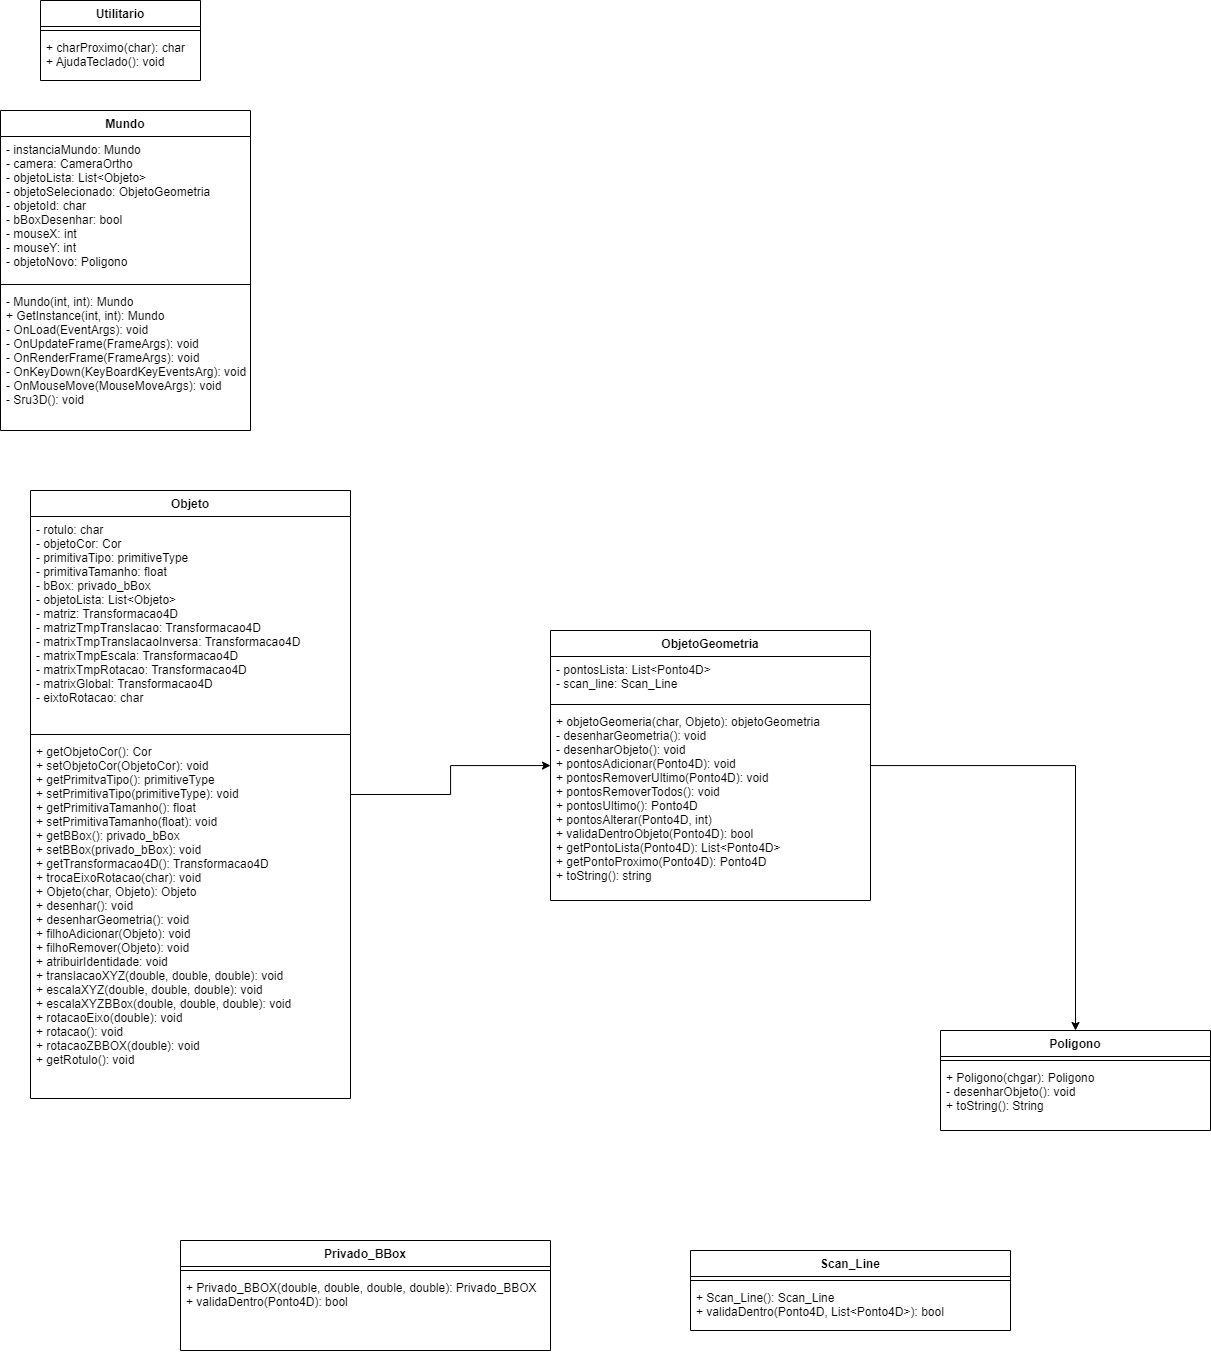

The diagram above was exported from draw.io. Its source (the exported page's mxGraphModel, read from the mxfile embedded in the PNG):
<mxGraphModel dx="1335" dy="912" grid="1" gridSize="10" guides="1" tooltips="1" connect="1" arrows="1" fold="1" page="1" pageScale="1" pageWidth="827" pageHeight="1169" math="0" shadow="0">
  <root>
    <mxCell id="WIyWlLk6GJQsqaUBKTNV-0" />
    <mxCell id="WIyWlLk6GJQsqaUBKTNV-1" parent="WIyWlLk6GJQsqaUBKTNV-0" />
    <mxCell id="XG_aWAI-_Q4t3YuBYahj-2" value="Utilitario" style="swimlane;fontStyle=1;align=center;verticalAlign=top;childLayout=stackLayout;horizontal=1;startSize=26;horizontalStack=0;resizeParent=1;resizeParentMax=0;resizeLast=0;collapsible=1;marginBottom=0;" vertex="1" parent="WIyWlLk6GJQsqaUBKTNV-1">
      <mxGeometry x="290" y="80" width="160" height="80" as="geometry" />
    </mxCell>
    <mxCell id="XG_aWAI-_Q4t3YuBYahj-4" value="" style="line;strokeWidth=1;fillColor=none;align=left;verticalAlign=middle;spacingTop=-1;spacingLeft=3;spacingRight=3;rotatable=0;labelPosition=right;points=[];portConstraint=eastwest;strokeColor=inherit;" vertex="1" parent="XG_aWAI-_Q4t3YuBYahj-2">
      <mxGeometry y="26" width="160" height="8" as="geometry" />
    </mxCell>
    <mxCell id="XG_aWAI-_Q4t3YuBYahj-5" value="+ charProximo(char): char&#10;+ AjudaTeclado(): void" style="text;strokeColor=none;fillColor=none;align=left;verticalAlign=top;spacingLeft=4;spacingRight=4;overflow=hidden;rotatable=0;points=[[0,0.5],[1,0.5]];portConstraint=eastwest;" vertex="1" parent="XG_aWAI-_Q4t3YuBYahj-2">
      <mxGeometry y="34" width="160" height="46" as="geometry" />
    </mxCell>
    <mxCell id="XG_aWAI-_Q4t3YuBYahj-7" value="Mundo" style="swimlane;fontStyle=1;align=center;verticalAlign=top;childLayout=stackLayout;horizontal=1;startSize=26;horizontalStack=0;resizeParent=1;resizeParentMax=0;resizeLast=0;collapsible=1;marginBottom=0;" vertex="1" parent="WIyWlLk6GJQsqaUBKTNV-1">
      <mxGeometry x="250" y="190" width="250" height="320" as="geometry" />
    </mxCell>
    <mxCell id="XG_aWAI-_Q4t3YuBYahj-8" value="- instanciaMundo: Mundo&#10;- camera: CameraOrtho&#10;- objetoLista: List&lt;Objeto&gt;&#10;- objetoSelecionado: ObjetoGeometria&#10;- objetoId: char&#10;- bBoxDesenhar: bool&#10;- mouseX: int&#10;- mouseY: int&#10;- objetoNovo: Poligono&#10;" style="text;strokeColor=none;fillColor=none;align=left;verticalAlign=top;spacingLeft=4;spacingRight=4;overflow=hidden;rotatable=0;points=[[0,0.5],[1,0.5]];portConstraint=eastwest;" vertex="1" parent="XG_aWAI-_Q4t3YuBYahj-7">
      <mxGeometry y="26" width="250" height="144" as="geometry" />
    </mxCell>
    <mxCell id="XG_aWAI-_Q4t3YuBYahj-9" value="" style="line;strokeWidth=1;fillColor=none;align=left;verticalAlign=middle;spacingTop=-1;spacingLeft=3;spacingRight=3;rotatable=0;labelPosition=right;points=[];portConstraint=eastwest;strokeColor=inherit;" vertex="1" parent="XG_aWAI-_Q4t3YuBYahj-7">
      <mxGeometry y="170" width="250" height="8" as="geometry" />
    </mxCell>
    <mxCell id="XG_aWAI-_Q4t3YuBYahj-10" value="- Mundo(int, int): Mundo&#10;+ GetInstance(int, int): Mundo&#10;- OnLoad(EventArgs): void&#10;- OnUpdateFrame(FrameArgs): void&#10;- OnRenderFrame(FrameArgs): void&#10;- OnKeyDown(KeyBoardKeyEventsArg): void&#10;- OnMouseMove(MouseMoveArgs): void&#10;- Sru3D(): void" style="text;strokeColor=none;fillColor=none;align=left;verticalAlign=top;spacingLeft=4;spacingRight=4;overflow=hidden;rotatable=0;points=[[0,0.5],[1,0.5]];portConstraint=eastwest;" vertex="1" parent="XG_aWAI-_Q4t3YuBYahj-7">
      <mxGeometry y="178" width="250" height="142" as="geometry" />
    </mxCell>
    <mxCell id="XG_aWAI-_Q4t3YuBYahj-21" style="edgeStyle=orthogonalEdgeStyle;rounded=0;orthogonalLoop=1;jettySize=auto;html=1;" edge="1" parent="WIyWlLk6GJQsqaUBKTNV-1" source="XG_aWAI-_Q4t3YuBYahj-11" target="XG_aWAI-_Q4t3YuBYahj-15">
      <mxGeometry relative="1" as="geometry" />
    </mxCell>
    <mxCell id="XG_aWAI-_Q4t3YuBYahj-11" value="Objeto&#10;" style="swimlane;fontStyle=1;align=center;verticalAlign=top;childLayout=stackLayout;horizontal=1;startSize=26;horizontalStack=0;resizeParent=1;resizeParentMax=0;resizeLast=0;collapsible=1;marginBottom=0;" vertex="1" parent="WIyWlLk6GJQsqaUBKTNV-1">
      <mxGeometry x="280" y="570" width="320" height="608" as="geometry" />
    </mxCell>
    <mxCell id="XG_aWAI-_Q4t3YuBYahj-12" value="- rotulo: char&#10;- objetoCor: Cor&#10;- primitivaTipo: primitiveType&#10;- primitivaTamanho: float&#10;- bBox: privado_bBox&#10;- objetoLista: List&lt;Objeto&gt;&#10;- matriz: Transformacao4D &#10;- matrizTmpTranslacao: Transformacao4D&#10;- matrixTmpTranslacaoInversa: Transformacao4D&#10;- matrixTmpEscala: Transformacao4D&#10;- matrixTmpRotacao: Transformacao4D&#10;- matrixGlobal: Transformacao4D&#10;- eixtoRotacao: char&#10;" style="text;strokeColor=none;fillColor=none;align=left;verticalAlign=top;spacingLeft=4;spacingRight=4;overflow=hidden;rotatable=0;points=[[0,0.5],[1,0.5]];portConstraint=eastwest;" vertex="1" parent="XG_aWAI-_Q4t3YuBYahj-11">
      <mxGeometry y="26" width="320" height="214" as="geometry" />
    </mxCell>
    <mxCell id="XG_aWAI-_Q4t3YuBYahj-13" value="" style="line;strokeWidth=1;fillColor=none;align=left;verticalAlign=middle;spacingTop=-1;spacingLeft=3;spacingRight=3;rotatable=0;labelPosition=right;points=[];portConstraint=eastwest;strokeColor=inherit;" vertex="1" parent="XG_aWAI-_Q4t3YuBYahj-11">
      <mxGeometry y="240" width="320" height="8" as="geometry" />
    </mxCell>
    <mxCell id="XG_aWAI-_Q4t3YuBYahj-14" value="+ getObjetoCor(): Cor&#10;+ setObjetoCor(ObjetoCor): void&#10;+ getPrimitvaTipo(): primitiveType&#10;+ setPrimitivaTipo(primitiveType): void&#10;+ getPrimitivaTamanho(): float&#10;+ setPrimitivaTamanho(float): void&#10;+ getBBox(): privado_bBox&#10;+ setBBox(privado_bBox): void&#10;+ getTransformacao4D(): Transformacao4D&#10;+ trocaEixoRotacao(char): void&#10;+ Objeto(char, Objeto): Objeto&#10;+ desenhar(): void&#10;+ desenharGeometria(): void&#10;+ filhoAdicionar(Objeto): void&#10;+ filhoRemover(Objeto): void&#10;+ atribuirIdentidade: void&#10;+ translacaoXYZ(double, double, double): void&#10;+ escalaXYZ(double, double, double): void&#10;+ escalaXYZBBox(double, double, double): void&#10;+ rotacaoEixo(double): void&#10;+ rotacao(): void&#10;+ rotacaoZBBOX(double): void&#10;+ getRotulo(): void&#10;" style="text;strokeColor=none;fillColor=none;align=left;verticalAlign=top;spacingLeft=4;spacingRight=4;overflow=hidden;rotatable=0;points=[[0,0.5],[1,0.5]];portConstraint=eastwest;" vertex="1" parent="XG_aWAI-_Q4t3YuBYahj-11">
      <mxGeometry y="248" width="320" height="360" as="geometry" />
    </mxCell>
    <mxCell id="XG_aWAI-_Q4t3YuBYahj-26" style="edgeStyle=orthogonalEdgeStyle;rounded=0;orthogonalLoop=1;jettySize=auto;html=1;" edge="1" parent="WIyWlLk6GJQsqaUBKTNV-1" source="XG_aWAI-_Q4t3YuBYahj-15" target="XG_aWAI-_Q4t3YuBYahj-22">
      <mxGeometry relative="1" as="geometry" />
    </mxCell>
    <mxCell id="XG_aWAI-_Q4t3YuBYahj-15" value="ObjetoGeometria" style="swimlane;fontStyle=1;align=center;verticalAlign=top;childLayout=stackLayout;horizontal=1;startSize=26;horizontalStack=0;resizeParent=1;resizeParentMax=0;resizeLast=0;collapsible=1;marginBottom=0;" vertex="1" parent="WIyWlLk6GJQsqaUBKTNV-1">
      <mxGeometry x="800" y="710" width="320" height="270" as="geometry" />
    </mxCell>
    <mxCell id="XG_aWAI-_Q4t3YuBYahj-16" value="- pontosLista: List&lt;Ponto4D&gt;&#10;- scan_line: Scan_Line" style="text;strokeColor=none;fillColor=none;align=left;verticalAlign=top;spacingLeft=4;spacingRight=4;overflow=hidden;rotatable=0;points=[[0,0.5],[1,0.5]];portConstraint=eastwest;" vertex="1" parent="XG_aWAI-_Q4t3YuBYahj-15">
      <mxGeometry y="26" width="320" height="44" as="geometry" />
    </mxCell>
    <mxCell id="XG_aWAI-_Q4t3YuBYahj-17" value="" style="line;strokeWidth=1;fillColor=none;align=left;verticalAlign=middle;spacingTop=-1;spacingLeft=3;spacingRight=3;rotatable=0;labelPosition=right;points=[];portConstraint=eastwest;strokeColor=inherit;" vertex="1" parent="XG_aWAI-_Q4t3YuBYahj-15">
      <mxGeometry y="70" width="320" height="8" as="geometry" />
    </mxCell>
    <mxCell id="XG_aWAI-_Q4t3YuBYahj-18" value="+ objetoGeomeria(char, Objeto): objetoGeometria&#10;- desenharGeometria(): void&#10;- desenharObjeto(): void&#10;+ pontosAdicionar(Ponto4D): void&#10;+ pontosRemoverUltimo(Ponto4D): void&#10;+ pontosRemoverTodos(): void&#10;+ pontosUltimo(): Ponto4D&#10;+ pontosAlterar(Ponto4D, int)&#10;+ validaDentroObjeto(Ponto4D): bool&#10;+ getPontoLista(Ponto4D): List&lt;Ponto4D&gt;&#10;+ getPontoProximo(Ponto4D): Ponto4D&#10;+ toString(): string" style="text;strokeColor=none;fillColor=none;align=left;verticalAlign=top;spacingLeft=4;spacingRight=4;overflow=hidden;rotatable=0;points=[[0,0.5],[1,0.5]];portConstraint=eastwest;" vertex="1" parent="XG_aWAI-_Q4t3YuBYahj-15">
      <mxGeometry y="78" width="320" height="192" as="geometry" />
    </mxCell>
    <mxCell id="XG_aWAI-_Q4t3YuBYahj-22" value="Poligono" style="swimlane;fontStyle=1;align=center;verticalAlign=top;childLayout=stackLayout;horizontal=1;startSize=26;horizontalStack=0;resizeParent=1;resizeParentMax=0;resizeLast=0;collapsible=1;marginBottom=0;" vertex="1" parent="WIyWlLk6GJQsqaUBKTNV-1">
      <mxGeometry x="1190" y="1110" width="270" height="100" as="geometry" />
    </mxCell>
    <mxCell id="XG_aWAI-_Q4t3YuBYahj-24" value="" style="line;strokeWidth=1;fillColor=none;align=left;verticalAlign=middle;spacingTop=-1;spacingLeft=3;spacingRight=3;rotatable=0;labelPosition=right;points=[];portConstraint=eastwest;strokeColor=inherit;" vertex="1" parent="XG_aWAI-_Q4t3YuBYahj-22">
      <mxGeometry y="26" width="270" height="8" as="geometry" />
    </mxCell>
    <mxCell id="XG_aWAI-_Q4t3YuBYahj-25" value="+ Poligono(chgar): Poligono&#10;- desenharObjeto(): void&#10;+ toString(): String" style="text;strokeColor=none;fillColor=none;align=left;verticalAlign=top;spacingLeft=4;spacingRight=4;overflow=hidden;rotatable=0;points=[[0,0.5],[1,0.5]];portConstraint=eastwest;" vertex="1" parent="XG_aWAI-_Q4t3YuBYahj-22">
      <mxGeometry y="34" width="270" height="66" as="geometry" />
    </mxCell>
    <mxCell id="XG_aWAI-_Q4t3YuBYahj-27" value="Privado_BBox" style="swimlane;fontStyle=1;align=center;verticalAlign=top;childLayout=stackLayout;horizontal=1;startSize=26;horizontalStack=0;resizeParent=1;resizeParentMax=0;resizeLast=0;collapsible=1;marginBottom=0;" vertex="1" parent="WIyWlLk6GJQsqaUBKTNV-1">
      <mxGeometry x="430" y="1320" width="370" height="110" as="geometry" />
    </mxCell>
    <mxCell id="XG_aWAI-_Q4t3YuBYahj-29" value="" style="line;strokeWidth=1;fillColor=none;align=left;verticalAlign=middle;spacingTop=-1;spacingLeft=3;spacingRight=3;rotatable=0;labelPosition=right;points=[];portConstraint=eastwest;strokeColor=inherit;" vertex="1" parent="XG_aWAI-_Q4t3YuBYahj-27">
      <mxGeometry y="26" width="370" height="8" as="geometry" />
    </mxCell>
    <mxCell id="XG_aWAI-_Q4t3YuBYahj-30" value="+ Privado_BBOX(double, double, double, double): Privado_BBOX&#10;+ validaDentro(Ponto4D): bool" style="text;strokeColor=none;fillColor=none;align=left;verticalAlign=top;spacingLeft=4;spacingRight=4;overflow=hidden;rotatable=0;points=[[0,0.5],[1,0.5]];portConstraint=eastwest;" vertex="1" parent="XG_aWAI-_Q4t3YuBYahj-27">
      <mxGeometry y="34" width="370" height="76" as="geometry" />
    </mxCell>
    <mxCell id="XG_aWAI-_Q4t3YuBYahj-31" value="Scan_Line&#10;" style="swimlane;fontStyle=1;align=center;verticalAlign=top;childLayout=stackLayout;horizontal=1;startSize=26;horizontalStack=0;resizeParent=1;resizeParentMax=0;resizeLast=0;collapsible=1;marginBottom=0;" vertex="1" parent="WIyWlLk6GJQsqaUBKTNV-1">
      <mxGeometry x="940" y="1330" width="320" height="80" as="geometry" />
    </mxCell>
    <mxCell id="XG_aWAI-_Q4t3YuBYahj-33" value="" style="line;strokeWidth=1;fillColor=none;align=left;verticalAlign=middle;spacingTop=-1;spacingLeft=3;spacingRight=3;rotatable=0;labelPosition=right;points=[];portConstraint=eastwest;strokeColor=inherit;" vertex="1" parent="XG_aWAI-_Q4t3YuBYahj-31">
      <mxGeometry y="26" width="320" height="8" as="geometry" />
    </mxCell>
    <mxCell id="XG_aWAI-_Q4t3YuBYahj-34" value="+ Scan_Line(): Scan_Line&#10;+ validaDentro(Ponto4D, List&lt;Ponto4D&gt;): bool" style="text;strokeColor=none;fillColor=none;align=left;verticalAlign=top;spacingLeft=4;spacingRight=4;overflow=hidden;rotatable=0;points=[[0,0.5],[1,0.5]];portConstraint=eastwest;" vertex="1" parent="XG_aWAI-_Q4t3YuBYahj-31">
      <mxGeometry y="34" width="320" height="46" as="geometry" />
    </mxCell>
  </root>
</mxGraphModel>